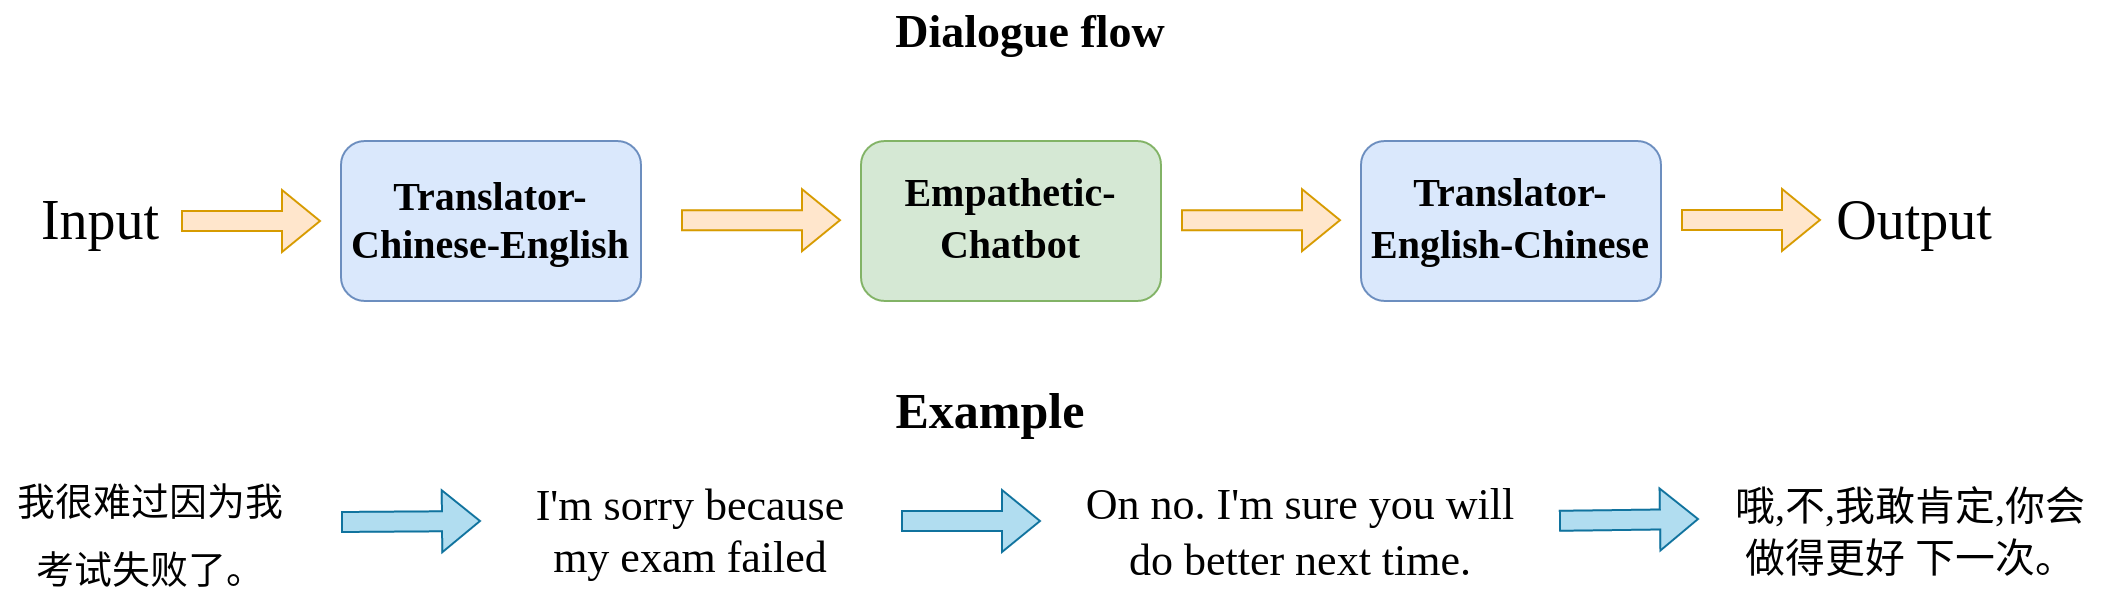

The diagram above was exported from draw.io. Its source (the exported page's mxGraphModel, read from the mxfile embedded in the PNG):
<mxGraphModel dx="2950" dy="1232" grid="1" gridSize="10" guides="1" tooltips="1" connect="1" arrows="1" fold="1" page="1" pageScale="1" pageWidth="827" pageHeight="1169" math="0" shadow="0">
  <root>
    <mxCell id="0" />
    <mxCell id="1" parent="0" />
    <mxCell id="YxBmDjIiutScbnyLTpKU-1" value="&lt;font style=&quot;font-size: 20px;&quot; face=&quot;Times New Roman&quot;&gt;&lt;b&gt;Translator-Chinese-English&lt;/b&gt;&lt;/font&gt;" style="rounded=1;whiteSpace=wrap;html=1;fillColor=#dae8fc;strokeColor=#6c8ebf;" vertex="1" parent="1">
      <mxGeometry x="70" y="300" width="150" height="80" as="geometry" />
    </mxCell>
    <mxCell id="YxBmDjIiutScbnyLTpKU-2" value="&lt;font style=&quot;font-size: 20px;&quot;&gt;&lt;b&gt;&lt;font style=&quot;font-size: 20px;&quot; face=&quot;Times New Roman&quot;&gt;Translator-English-Chinese&lt;/font&gt;&lt;/b&gt;&lt;/font&gt;" style="rounded=1;whiteSpace=wrap;html=1;fillColor=#dae8fc;strokeColor=#6c8ebf;" vertex="1" parent="1">
      <mxGeometry x="580" y="300" width="150" height="80" as="geometry" />
    </mxCell>
    <mxCell id="YxBmDjIiutScbnyLTpKU-3" value="&lt;font style=&quot;font-size: 20px;&quot;&gt;&lt;b&gt;&lt;font style=&quot;font-size: 20px;&quot; face=&quot;Times New Roman&quot;&gt;Empathetic-Chatbot&lt;/font&gt;&lt;/b&gt;&lt;/font&gt;" style="rounded=1;whiteSpace=wrap;html=1;fillColor=#d5e8d4;strokeColor=#82b366;" vertex="1" parent="1">
      <mxGeometry x="330" y="300" width="150" height="80" as="geometry" />
    </mxCell>
    <mxCell id="YxBmDjIiutScbnyLTpKU-4" value="" style="shape=flexArrow;endArrow=classic;html=1;rounded=0;fontFamily=Times New Roman;fontSize=20;fillColor=#ffe6cc;strokeColor=#d79b00;" edge="1" parent="1">
      <mxGeometry width="50" height="50" relative="1" as="geometry">
        <mxPoint x="240" y="339.58000000000004" as="sourcePoint" />
        <mxPoint x="320" y="339.58000000000004" as="targetPoint" />
      </mxGeometry>
    </mxCell>
    <mxCell id="YxBmDjIiutScbnyLTpKU-5" value="" style="shape=flexArrow;endArrow=classic;html=1;rounded=0;fontFamily=Times New Roman;fontSize=20;fillColor=#ffe6cc;strokeColor=#d79b00;" edge="1" parent="1">
      <mxGeometry width="50" height="50" relative="1" as="geometry">
        <mxPoint x="490" y="339.5799999999999" as="sourcePoint" />
        <mxPoint x="570" y="339.5799999999999" as="targetPoint" />
      </mxGeometry>
    </mxCell>
    <mxCell id="YxBmDjIiutScbnyLTpKU-6" value="&lt;font style=&quot;font-size: 28px;&quot;&gt;Input&lt;/font&gt;" style="text;html=1;strokeColor=none;fillColor=none;align=center;verticalAlign=middle;whiteSpace=wrap;rounded=0;fontFamily=Times New Roman;fontSize=20;" vertex="1" parent="1">
      <mxGeometry x="-80" y="325" width="60" height="30" as="geometry" />
    </mxCell>
    <mxCell id="YxBmDjIiutScbnyLTpKU-9" value="" style="shape=flexArrow;endArrow=classic;html=1;rounded=0;fontFamily=Times New Roman;fontSize=20;fillColor=#ffe6cc;strokeColor=#d79b00;" edge="1" parent="1">
      <mxGeometry width="50" height="50" relative="1" as="geometry">
        <mxPoint x="-10" y="340" as="sourcePoint" />
        <mxPoint x="60" y="340" as="targetPoint" />
      </mxGeometry>
    </mxCell>
    <mxCell id="YxBmDjIiutScbnyLTpKU-10" value="&lt;font style=&quot;font-size: 28px;&quot;&gt;Output&lt;/font&gt;" style="text;html=1;strokeColor=none;fillColor=none;align=center;verticalAlign=middle;whiteSpace=wrap;rounded=0;fontFamily=Times New Roman;fontSize=20;" vertex="1" parent="1">
      <mxGeometry x="827" y="325" width="60" height="30" as="geometry" />
    </mxCell>
    <mxCell id="YxBmDjIiutScbnyLTpKU-11" value="" style="shape=flexArrow;endArrow=classic;html=1;rounded=0;fontFamily=Times New Roman;fontSize=20;fillColor=#ffe6cc;strokeColor=#d79b00;" edge="1" parent="1">
      <mxGeometry width="50" height="50" relative="1" as="geometry">
        <mxPoint x="740" y="339.47" as="sourcePoint" />
        <mxPoint x="810" y="339.47" as="targetPoint" />
      </mxGeometry>
    </mxCell>
    <mxCell id="YxBmDjIiutScbnyLTpKU-12" value="&lt;font style=&quot;font-size: 19px;&quot;&gt;我很难过因为我考试失败了。&lt;/font&gt;" style="text;html=1;strokeColor=none;fillColor=none;align=center;verticalAlign=middle;whiteSpace=wrap;rounded=0;fontFamily=Times New Roman;fontSize=28;" vertex="1" parent="1">
      <mxGeometry x="-100" y="480" width="150" height="30" as="geometry" />
    </mxCell>
    <mxCell id="YxBmDjIiutScbnyLTpKU-14" value="" style="shape=flexArrow;endArrow=classic;html=1;rounded=0;fontFamily=Times New Roman;fontSize=20;fillColor=#b1ddf0;strokeColor=#10739e;" edge="1" parent="1">
      <mxGeometry width="50" height="50" relative="1" as="geometry">
        <mxPoint x="70" y="490.5" as="sourcePoint" />
        <mxPoint x="140" y="490" as="targetPoint" />
      </mxGeometry>
    </mxCell>
    <mxCell id="YxBmDjIiutScbnyLTpKU-15" value="&lt;font style=&quot;font-size: 22px;&quot;&gt;I'm sorry because my exam failed&lt;/font&gt;" style="text;html=1;strokeColor=none;fillColor=none;align=center;verticalAlign=middle;whiteSpace=wrap;rounded=0;fontFamily=Times New Roman;fontSize=19;" vertex="1" parent="1">
      <mxGeometry x="160" y="480" width="170" height="30" as="geometry" />
    </mxCell>
    <mxCell id="YxBmDjIiutScbnyLTpKU-16" value="&lt;font style=&quot;font-size: 23px;&quot;&gt;&lt;b&gt;Dialogue flow&lt;/b&gt;&lt;/font&gt;" style="text;html=1;strokeColor=none;fillColor=none;align=center;verticalAlign=middle;whiteSpace=wrap;rounded=0;fontFamily=Times New Roman;fontSize=19;" vertex="1" parent="1">
      <mxGeometry x="310" y="230" width="210" height="30" as="geometry" />
    </mxCell>
    <mxCell id="YxBmDjIiutScbnyLTpKU-18" value="&lt;font style=&quot;font-size: 22px;&quot;&gt;On no. I'm sure you will do better next time.&lt;/font&gt;" style="text;html=1;strokeColor=none;fillColor=none;align=center;verticalAlign=middle;whiteSpace=wrap;rounded=0;fontFamily=Times New Roman;fontSize=23;" vertex="1" parent="1">
      <mxGeometry x="430" y="480" width="240" height="30" as="geometry" />
    </mxCell>
    <mxCell id="YxBmDjIiutScbnyLTpKU-19" value="" style="shape=flexArrow;endArrow=classic;html=1;rounded=0;fontFamily=Times New Roman;fontSize=20;fillColor=#b1ddf0;strokeColor=#10739e;" edge="1" parent="1">
      <mxGeometry width="50" height="50" relative="1" as="geometry">
        <mxPoint x="350" y="490" as="sourcePoint" />
        <mxPoint x="420" y="489.9999999999998" as="targetPoint" />
      </mxGeometry>
    </mxCell>
    <mxCell id="YxBmDjIiutScbnyLTpKU-20" value="" style="shape=flexArrow;endArrow=classic;html=1;rounded=0;fontFamily=Times New Roman;fontSize=20;fillColor=#b1ddf0;strokeColor=#10739e;" edge="1" parent="1">
      <mxGeometry width="50" height="50" relative="1" as="geometry">
        <mxPoint x="679" y="489.91" as="sourcePoint" />
        <mxPoint x="749" y="489" as="targetPoint" />
      </mxGeometry>
    </mxCell>
    <mxCell id="YxBmDjIiutScbnyLTpKU-22" value="&lt;font style=&quot;font-size: 20px;&quot;&gt;哦,不,我敢肯定,你会做得更好 下一次。&lt;/font&gt;" style="text;html=1;strokeColor=none;fillColor=none;align=center;verticalAlign=middle;whiteSpace=wrap;rounded=0;fontFamily=Times New Roman;fontSize=22;" vertex="1" parent="1">
      <mxGeometry x="760" y="480" width="190" height="30" as="geometry" />
    </mxCell>
    <mxCell id="YxBmDjIiutScbnyLTpKU-24" value="&lt;font style=&quot;font-size: 25px;&quot;&gt;&lt;b&gt;Example&lt;/b&gt;&lt;/font&gt;" style="text;html=1;strokeColor=none;fillColor=none;align=center;verticalAlign=middle;whiteSpace=wrap;rounded=0;fontFamily=Times New Roman;fontSize=19;" vertex="1" parent="1">
      <mxGeometry x="290" y="420" width="210" height="30" as="geometry" />
    </mxCell>
  </root>
</mxGraphModel>